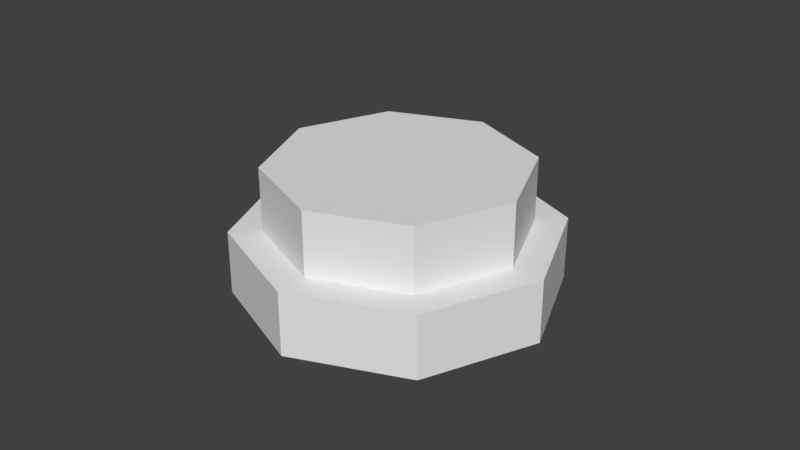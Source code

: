 # Source: Button_0.1x0.1x0.06.blend  (saved by Blender 2.79.0; exported with 4.5.12 LTS)
import bpy
from mathutils import Matrix  # noqa: F401  (used for matrix-valued properties, if any)

bpy.ops.wm.read_factory_settings(use_empty=True)
scene = bpy.context.scene
scene.name = 'Scene'

# ---- collections
col_collection_1 = bpy.data.collections.new('Collection 1'); scene.collection.children.link(col_collection_1)

# ---- materials (node trees are filled in below, after node groups)
mat_red = bpy.data.materials.new('Red')
mat_stonedark = bpy.data.materials.new('StoneDark')

# ---- material node trees

# ---- world
world_world = bpy.data.worlds.new('World'); scene.world = world_world
world_world.color = (0.05088, 0.05088, 0.05088)
world_world.use_sun_shadow = False
world_world.sun_shadow_jitter_overblur = 0.0
world_world.cycles.sampling_method = 'MANUAL'

# ---- meshes
me_cylinder_001 = bpy.data.meshes.new('Cylinder.001')
me_cylinder_001.from_pydata([(0.0, 0.05, 0.02), (0.0, 0.05, 0.04), (0.03536, 0.03536, 0.02), (0.03536, 0.03536, 0.04), (0.05, -2.186e-09, 0.02), (0.05, -2.186e-09, 0.04), (0.03536, -0.03536, 0.02), (0.03536, -0.03536, 0.04), (-4.371e-09, -0.05, 0.02), (-4.371e-09, -0.05, 0.04), (-0.03536, -0.03536, 0.02), (-0.03536, -0.03536, 0.04), (-0.05, 5.962e-10, 0.02), (-0.05, 5.962e-10, 0.04), (-0.03536, 0.03536, 0.02), (-0.03536, 0.03536, 0.04)], [], [(0, 1, 3, 2), (2, 3, 5, 4), (4, 5, 7, 6), (6, 7, 9, 8), (8, 9, 11, 10), (10, 11, 13, 12), (3, 1, 15, 13, 11, 9, 7, 5), (12, 13, 15, 14), (14, 15, 1, 0), (0, 2, 4, 6, 8, 10, 12, 14)])
me_cylinder_001.materials.append(mat_red)
me_cylinder_001.use_remesh_preserve_volume = False
me_cylinder_001.use_remesh_preserve_attributes = False
me_cylinder_001.use_mirror_vertex_groups = False
me_cylinder_001.update()
me_cylinder = bpy.data.meshes.new('Cylinder')
me_cylinder.from_pydata([(0.0, 0.05, 3.725e-09), (0.0, 0.05, 0.02), (0.03536, 0.03536, 3.725e-09), (0.03536, 0.03536, 0.02), (0.05, -2.186e-09, 3.725e-09), (0.05, -2.186e-09, 0.02), (0.03536, -0.03536, 3.725e-09), (0.03536, -0.03536, 0.02), (-4.371e-09, -0.05, 3.725e-09), (-4.371e-09, -0.05, 0.02), (-0.03536, -0.03536, 3.725e-09), (-0.03536, -0.03536, 0.02), (-0.05, 5.962e-10, 3.725e-09), (-0.05, 5.962e-10, 0.02), (-0.03536, 0.03536, 3.725e-09), (-0.03536, 0.03536, 0.02)], [], [(0, 1, 3, 2), (2, 3, 5, 4), (4, 5, 7, 6), (6, 7, 9, 8), (8, 9, 11, 10), (10, 11, 13, 12), (3, 1, 15, 13, 11, 9, 7, 5), (12, 13, 15, 14), (14, 15, 1, 0), (0, 2, 4, 6, 8, 10, 12, 14)])
me_cylinder.materials.append(mat_stonedark)
me_cylinder.use_remesh_preserve_volume = False
me_cylinder.use_remesh_preserve_attributes = False
me_cylinder.use_mirror_vertex_groups = False
me_cylinder.update()

# ---- objects
ob_button_body = bpy.data.objects.new('Button_Body', me_cylinder_001)
ob_button_base = bpy.data.objects.new('Button_Base', me_cylinder)

# ---- transforms, parenting, visibility, modifiers, constraints
ob_button_body.location = (0.0, 0.0, 0.0)
ob_button_body.scale = (0.8, 0.8, 1.0)
ob_button_body.lineart.crease_threshold = 0.0
ob_button_base.location = (0.0, 0.0, 0.0)
ob_button_base.lineart.crease_threshold = 0.0

# ---- collection membership
col_collection_1.objects.link(ob_button_body)
col_collection_1.objects.link(ob_button_base)

# ---- scene / render settings (as saved in the file)
scene.frame_start = 0; scene.frame_end = 11; scene.frame_set(0)
scene.render.engine = 'BLENDER_EEVEE_NEXT'
scene.render.resolution_percentage = 50
scene.render.dither_intensity = 0.0
scene.cycles.use_denoising = False
scene.cycles.samples = 128
scene.cycles.sampling_pattern = 'TABULATED_SOBOL'
scene.cycles.use_adaptive_sampling = False
scene.cycles.use_light_tree = False
scene.cycles.blur_glossy = 0.0
scene.cycles.sample_clamp_indirect = 0.0
scene.view_settings.view_transform = 'Standard'
bpy.context.view_layer.update()

# ---- added for rendering (the .blend has no active camera and no usable light): camera, sun
cam_auto = bpy.data.cameras.new('AutoCamera')
cam_auto.lens = 50.0
cam_auto.sensor_width = 36.0
cam_auto.clip_end = 1000.0
ob_auto_camera = bpy.data.objects.new('AutoCamera', cam_auto)
scene.collection.objects.link(ob_auto_camera)
ob_auto_camera.location = (0.185045, -0.222054, 0.168036)
ob_auto_camera.rotation_euler = (1.09748, -7.21219e-08, 0.694738)
scene.camera = ob_auto_camera
light_auto_sun = bpy.data.lights.new('AutoSun', 'SUN')
light_auto_sun.energy = 3.0
light_auto_sun.angle = 0.0523599
ob_auto_sun = bpy.data.objects.new('AutoSun', light_auto_sun)
scene.collection.objects.link(ob_auto_sun)
ob_auto_sun.rotation_euler = (0.872665, 0.174533, 0.523599)
bpy.context.view_layer.update()
